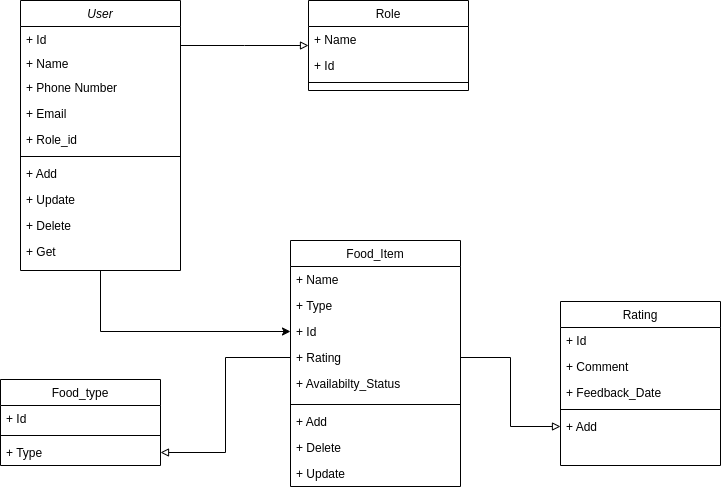

The diagram above was exported from draw.io. Its source (the exported page's mxGraphModel, read from the mxfile embedded in the PNG):
<mxGraphModel dx="1364" dy="793" grid="1" gridSize="10" guides="1" tooltips="1" connect="1" arrows="1" fold="1" page="1" pageScale="1" pageWidth="827" pageHeight="1169" math="0" shadow="0">
  <root>
    <mxCell id="WIyWlLk6GJQsqaUBKTNV-0" />
    <mxCell id="WIyWlLk6GJQsqaUBKTNV-1" parent="WIyWlLk6GJQsqaUBKTNV-0" />
    <mxCell id="jtv0l3j4RfkQtzlfmhdX-4" style="edgeStyle=orthogonalEdgeStyle;rounded=0;orthogonalLoop=1;jettySize=auto;html=1;entryX=0;entryY=0.5;entryDx=0;entryDy=0;" parent="WIyWlLk6GJQsqaUBKTNV-1" source="zkfFHV4jXpPFQw0GAbJ--0" target="Mq5hqOuh8VlLEHrXcCGj-4" edge="1">
      <mxGeometry relative="1" as="geometry" />
    </mxCell>
    <mxCell id="zkfFHV4jXpPFQw0GAbJ--0" value="User" style="swimlane;fontStyle=2;align=center;verticalAlign=top;childLayout=stackLayout;horizontal=1;startSize=26;horizontalStack=0;resizeParent=1;resizeLast=0;collapsible=1;marginBottom=0;rounded=0;shadow=0;strokeWidth=1;" parent="WIyWlLk6GJQsqaUBKTNV-1" vertex="1">
      <mxGeometry x="220" y="120" width="160" height="270" as="geometry">
        <mxRectangle x="230" y="140" width="160" height="26" as="alternateBounds" />
      </mxGeometry>
    </mxCell>
    <mxCell id="zkfFHV4jXpPFQw0GAbJ--1" value="+ Id" style="text;align=left;verticalAlign=top;spacingLeft=4;spacingRight=4;overflow=hidden;rotatable=0;points=[[0,0.5],[1,0.5]];portConstraint=eastwest;" parent="zkfFHV4jXpPFQw0GAbJ--0" vertex="1">
      <mxGeometry y="26" width="160" height="24" as="geometry" />
    </mxCell>
    <mxCell id="RBWVUF-62sVTolynpg_Z-1" value="+ Name" style="text;align=left;verticalAlign=top;spacingLeft=4;spacingRight=4;overflow=hidden;rotatable=0;points=[[0,0.5],[1,0.5]];portConstraint=eastwest;" parent="zkfFHV4jXpPFQw0GAbJ--0" vertex="1">
      <mxGeometry y="50" width="160" height="24" as="geometry" />
    </mxCell>
    <mxCell id="zkfFHV4jXpPFQw0GAbJ--2" value="+ Phone Number" style="text;align=left;verticalAlign=top;spacingLeft=4;spacingRight=4;overflow=hidden;rotatable=0;points=[[0,0.5],[1,0.5]];portConstraint=eastwest;rounded=0;shadow=0;html=0;" parent="zkfFHV4jXpPFQw0GAbJ--0" vertex="1">
      <mxGeometry y="74" width="160" height="26" as="geometry" />
    </mxCell>
    <mxCell id="zkfFHV4jXpPFQw0GAbJ--3" value="+ Email" style="text;align=left;verticalAlign=top;spacingLeft=4;spacingRight=4;overflow=hidden;rotatable=0;points=[[0,0.5],[1,0.5]];portConstraint=eastwest;rounded=0;shadow=0;html=0;" parent="zkfFHV4jXpPFQw0GAbJ--0" vertex="1">
      <mxGeometry y="100" width="160" height="26" as="geometry" />
    </mxCell>
    <mxCell id="RBWVUF-62sVTolynpg_Z-2" value="+ Role_id" style="text;align=left;verticalAlign=top;spacingLeft=4;spacingRight=4;overflow=hidden;rotatable=0;points=[[0,0.5],[1,0.5]];portConstraint=eastwest;rounded=0;shadow=0;html=0;" parent="zkfFHV4jXpPFQw0GAbJ--0" vertex="1">
      <mxGeometry y="126" width="160" height="26" as="geometry" />
    </mxCell>
    <mxCell id="zkfFHV4jXpPFQw0GAbJ--4" value="" style="line;html=1;strokeWidth=1;align=left;verticalAlign=middle;spacingTop=-1;spacingLeft=3;spacingRight=3;rotatable=0;labelPosition=right;points=[];portConstraint=eastwest;" parent="zkfFHV4jXpPFQw0GAbJ--0" vertex="1">
      <mxGeometry y="152" width="160" height="8" as="geometry" />
    </mxCell>
    <mxCell id="zkfFHV4jXpPFQw0GAbJ--5" value="+ Add" style="text;align=left;verticalAlign=top;spacingLeft=4;spacingRight=4;overflow=hidden;rotatable=0;points=[[0,0.5],[1,0.5]];portConstraint=eastwest;" parent="zkfFHV4jXpPFQw0GAbJ--0" vertex="1">
      <mxGeometry y="160" width="160" height="26" as="geometry" />
    </mxCell>
    <mxCell id="RBWVUF-62sVTolynpg_Z-7" value="+ Update" style="text;align=left;verticalAlign=top;spacingLeft=4;spacingRight=4;overflow=hidden;rotatable=0;points=[[0,0.5],[1,0.5]];portConstraint=eastwest;" parent="zkfFHV4jXpPFQw0GAbJ--0" vertex="1">
      <mxGeometry y="186" width="160" height="26" as="geometry" />
    </mxCell>
    <mxCell id="RBWVUF-62sVTolynpg_Z-8" value="+ Delete" style="text;align=left;verticalAlign=top;spacingLeft=4;spacingRight=4;overflow=hidden;rotatable=0;points=[[0,0.5],[1,0.5]];portConstraint=eastwest;" parent="zkfFHV4jXpPFQw0GAbJ--0" vertex="1">
      <mxGeometry y="212" width="160" height="26" as="geometry" />
    </mxCell>
    <mxCell id="RBWVUF-62sVTolynpg_Z-9" value="+ Get" style="text;align=left;verticalAlign=top;spacingLeft=4;spacingRight=4;overflow=hidden;rotatable=0;points=[[0,0.5],[1,0.5]];portConstraint=eastwest;" parent="zkfFHV4jXpPFQw0GAbJ--0" vertex="1">
      <mxGeometry y="238" width="160" height="32" as="geometry" />
    </mxCell>
    <mxCell id="zkfFHV4jXpPFQw0GAbJ--6" value="Rating" style="swimlane;fontStyle=0;align=center;verticalAlign=top;childLayout=stackLayout;horizontal=1;startSize=26;horizontalStack=0;resizeParent=1;resizeLast=0;collapsible=1;marginBottom=0;rounded=0;shadow=0;strokeWidth=1;" parent="WIyWlLk6GJQsqaUBKTNV-1" vertex="1">
      <mxGeometry x="760" y="421" width="160" height="164" as="geometry">
        <mxRectangle x="130" y="380" width="160" height="26" as="alternateBounds" />
      </mxGeometry>
    </mxCell>
    <mxCell id="zkfFHV4jXpPFQw0GAbJ--7" value="+ Id" style="text;align=left;verticalAlign=top;spacingLeft=4;spacingRight=4;overflow=hidden;rotatable=0;points=[[0,0.5],[1,0.5]];portConstraint=eastwest;" parent="zkfFHV4jXpPFQw0GAbJ--6" vertex="1">
      <mxGeometry y="26" width="160" height="26" as="geometry" />
    </mxCell>
    <mxCell id="zkfFHV4jXpPFQw0GAbJ--8" value="+ Comment" style="text;align=left;verticalAlign=top;spacingLeft=4;spacingRight=4;overflow=hidden;rotatable=0;points=[[0,0.5],[1,0.5]];portConstraint=eastwest;rounded=0;shadow=0;html=0;" parent="zkfFHV4jXpPFQw0GAbJ--6" vertex="1">
      <mxGeometry y="52" width="160" height="26" as="geometry" />
    </mxCell>
    <mxCell id="Mq5hqOuh8VlLEHrXcCGj-7" value="+ Feedback_Date" style="text;align=left;verticalAlign=top;spacingLeft=4;spacingRight=4;overflow=hidden;rotatable=0;points=[[0,0.5],[1,0.5]];portConstraint=eastwest;rounded=0;shadow=0;html=0;" parent="zkfFHV4jXpPFQw0GAbJ--6" vertex="1">
      <mxGeometry y="78" width="160" height="26" as="geometry" />
    </mxCell>
    <mxCell id="zkfFHV4jXpPFQw0GAbJ--9" value="" style="line;html=1;strokeWidth=1;align=left;verticalAlign=middle;spacingTop=-1;spacingLeft=3;spacingRight=3;rotatable=0;labelPosition=right;points=[];portConstraint=eastwest;" parent="zkfFHV4jXpPFQw0GAbJ--6" vertex="1">
      <mxGeometry y="104" width="160" height="8" as="geometry" />
    </mxCell>
    <mxCell id="zkfFHV4jXpPFQw0GAbJ--10" value="+ Add" style="text;align=left;verticalAlign=top;spacingLeft=4;spacingRight=4;overflow=hidden;rotatable=0;points=[[0,0.5],[1,0.5]];portConstraint=eastwest;fontStyle=0" parent="zkfFHV4jXpPFQw0GAbJ--6" vertex="1">
      <mxGeometry y="112" width="160" height="26" as="geometry" />
    </mxCell>
    <mxCell id="zkfFHV4jXpPFQw0GAbJ--13" value="Food_Item" style="swimlane;fontStyle=0;align=center;verticalAlign=top;childLayout=stackLayout;horizontal=1;startSize=26;horizontalStack=0;resizeParent=1;resizeLast=0;collapsible=1;marginBottom=0;rounded=0;shadow=0;strokeWidth=1;" parent="WIyWlLk6GJQsqaUBKTNV-1" vertex="1">
      <mxGeometry x="490" y="360" width="170" height="246" as="geometry">
        <mxRectangle x="340" y="380" width="170" height="26" as="alternateBounds" />
      </mxGeometry>
    </mxCell>
    <mxCell id="zkfFHV4jXpPFQw0GAbJ--14" value="+ Name" style="text;align=left;verticalAlign=top;spacingLeft=4;spacingRight=4;overflow=hidden;rotatable=0;points=[[0,0.5],[1,0.5]];portConstraint=eastwest;" parent="zkfFHV4jXpPFQw0GAbJ--13" vertex="1">
      <mxGeometry y="26" width="170" height="26" as="geometry" />
    </mxCell>
    <mxCell id="Mq5hqOuh8VlLEHrXcCGj-3" value="+ Type" style="text;align=left;verticalAlign=top;spacingLeft=4;spacingRight=4;overflow=hidden;rotatable=0;points=[[0,0.5],[1,0.5]];portConstraint=eastwest;" parent="zkfFHV4jXpPFQw0GAbJ--13" vertex="1">
      <mxGeometry y="52" width="170" height="26" as="geometry" />
    </mxCell>
    <mxCell id="Mq5hqOuh8VlLEHrXcCGj-4" value="+ Id" style="text;align=left;verticalAlign=top;spacingLeft=4;spacingRight=4;overflow=hidden;rotatable=0;points=[[0,0.5],[1,0.5]];portConstraint=eastwest;" parent="zkfFHV4jXpPFQw0GAbJ--13" vertex="1">
      <mxGeometry y="78" width="170" height="26" as="geometry" />
    </mxCell>
    <mxCell id="Mq5hqOuh8VlLEHrXcCGj-6" value="+ Rating" style="text;align=left;verticalAlign=top;spacingLeft=4;spacingRight=4;overflow=hidden;rotatable=0;points=[[0,0.5],[1,0.5]];portConstraint=eastwest;" parent="zkfFHV4jXpPFQw0GAbJ--13" vertex="1">
      <mxGeometry y="104" width="170" height="26" as="geometry" />
    </mxCell>
    <mxCell id="Mq5hqOuh8VlLEHrXcCGj-5" value="+ Availabilty_Status" style="text;align=left;verticalAlign=top;spacingLeft=4;spacingRight=4;overflow=hidden;rotatable=0;points=[[0,0.5],[1,0.5]];portConstraint=eastwest;" parent="zkfFHV4jXpPFQw0GAbJ--13" vertex="1">
      <mxGeometry y="130" width="170" height="30" as="geometry" />
    </mxCell>
    <mxCell id="zkfFHV4jXpPFQw0GAbJ--15" value="" style="line;html=1;strokeWidth=1;align=left;verticalAlign=middle;spacingTop=-1;spacingLeft=3;spacingRight=3;rotatable=0;labelPosition=right;points=[];portConstraint=eastwest;" parent="zkfFHV4jXpPFQw0GAbJ--13" vertex="1">
      <mxGeometry y="160" width="170" height="8" as="geometry" />
    </mxCell>
    <mxCell id="Mq5hqOuh8VlLEHrXcCGj-1" value="+ Add" style="text;align=left;verticalAlign=top;spacingLeft=4;spacingRight=4;overflow=hidden;rotatable=0;points=[[0,0.5],[1,0.5]];portConstraint=eastwest;" parent="zkfFHV4jXpPFQw0GAbJ--13" vertex="1">
      <mxGeometry y="168" width="170" height="26" as="geometry" />
    </mxCell>
    <mxCell id="Mq5hqOuh8VlLEHrXcCGj-2" value="+ Delete" style="text;align=left;verticalAlign=top;spacingLeft=4;spacingRight=4;overflow=hidden;rotatable=0;points=[[0,0.5],[1,0.5]];portConstraint=eastwest;" parent="zkfFHV4jXpPFQw0GAbJ--13" vertex="1">
      <mxGeometry y="194" width="170" height="26" as="geometry" />
    </mxCell>
    <mxCell id="Mq5hqOuh8VlLEHrXcCGj-8" value="+ Update" style="text;align=left;verticalAlign=top;spacingLeft=4;spacingRight=4;overflow=hidden;rotatable=0;points=[[0,0.5],[1,0.5]];portConstraint=eastwest;" parent="zkfFHV4jXpPFQw0GAbJ--13" vertex="1">
      <mxGeometry y="220" width="170" height="26" as="geometry" />
    </mxCell>
    <mxCell id="zkfFHV4jXpPFQw0GAbJ--17" value="Role" style="swimlane;fontStyle=0;align=center;verticalAlign=top;childLayout=stackLayout;horizontal=1;startSize=26;horizontalStack=0;resizeParent=1;resizeLast=0;collapsible=1;marginBottom=0;rounded=0;shadow=0;strokeWidth=1;" parent="WIyWlLk6GJQsqaUBKTNV-1" vertex="1">
      <mxGeometry x="508" y="120" width="160" height="90" as="geometry">
        <mxRectangle x="550" y="140" width="160" height="26" as="alternateBounds" />
      </mxGeometry>
    </mxCell>
    <mxCell id="zkfFHV4jXpPFQw0GAbJ--18" value="+ Name" style="text;align=left;verticalAlign=top;spacingLeft=4;spacingRight=4;overflow=hidden;rotatable=0;points=[[0,0.5],[1,0.5]];portConstraint=eastwest;" parent="zkfFHV4jXpPFQw0GAbJ--17" vertex="1">
      <mxGeometry y="26" width="160" height="26" as="geometry" />
    </mxCell>
    <mxCell id="zkfFHV4jXpPFQw0GAbJ--22" value="+ Id" style="text;align=left;verticalAlign=top;spacingLeft=4;spacingRight=4;overflow=hidden;rotatable=0;points=[[0,0.5],[1,0.5]];portConstraint=eastwest;rounded=0;shadow=0;html=0;" parent="zkfFHV4jXpPFQw0GAbJ--17" vertex="1">
      <mxGeometry y="52" width="160" height="26" as="geometry" />
    </mxCell>
    <mxCell id="zkfFHV4jXpPFQw0GAbJ--23" value="" style="line;html=1;strokeWidth=1;align=left;verticalAlign=middle;spacingTop=-1;spacingLeft=3;spacingRight=3;rotatable=0;labelPosition=right;points=[];portConstraint=eastwest;" parent="zkfFHV4jXpPFQw0GAbJ--17" vertex="1">
      <mxGeometry y="78" width="160" height="8" as="geometry" />
    </mxCell>
    <mxCell id="zkfFHV4jXpPFQw0GAbJ--26" value="" style="endArrow=block;shadow=0;strokeWidth=1;rounded=0;curved=0;endFill=0;edgeStyle=elbowEdgeStyle;elbow=vertical;" parent="WIyWlLk6GJQsqaUBKTNV-1" source="zkfFHV4jXpPFQw0GAbJ--0" target="zkfFHV4jXpPFQw0GAbJ--17" edge="1">
      <mxGeometry x="0.5" y="41" relative="1" as="geometry">
        <mxPoint x="380" y="192" as="sourcePoint" />
        <mxPoint x="540" y="192" as="targetPoint" />
        <mxPoint x="-40" y="32" as="offset" />
      </mxGeometry>
    </mxCell>
    <mxCell id="zkfFHV4jXpPFQw0GAbJ--27" value="" style="resizable=0;align=left;verticalAlign=bottom;labelBackgroundColor=none;fontSize=12;" parent="zkfFHV4jXpPFQw0GAbJ--26" connectable="0" vertex="1">
      <mxGeometry x="-1" relative="1" as="geometry">
        <mxPoint y="4" as="offset" />
      </mxGeometry>
    </mxCell>
    <mxCell id="zkfFHV4jXpPFQw0GAbJ--28" value="" style="resizable=0;align=right;verticalAlign=bottom;labelBackgroundColor=none;fontSize=12;" parent="zkfFHV4jXpPFQw0GAbJ--26" connectable="0" vertex="1">
      <mxGeometry x="1" relative="1" as="geometry">
        <mxPoint x="-7" y="4" as="offset" />
      </mxGeometry>
    </mxCell>
    <mxCell id="RBWVUF-62sVTolynpg_Z-3" value="&lt;span style=&quot;font-weight: normal;&quot;&gt;Food_type&lt;/span&gt;" style="swimlane;fontStyle=1;align=center;verticalAlign=top;childLayout=stackLayout;horizontal=1;startSize=26;horizontalStack=0;resizeParent=1;resizeParentMax=0;resizeLast=0;collapsible=1;marginBottom=0;whiteSpace=wrap;html=1;" parent="WIyWlLk6GJQsqaUBKTNV-1" vertex="1">
      <mxGeometry x="200" y="499" width="160" height="86" as="geometry" />
    </mxCell>
    <mxCell id="RBWVUF-62sVTolynpg_Z-4" value="+ Id" style="text;strokeColor=none;fillColor=none;align=left;verticalAlign=top;spacingLeft=4;spacingRight=4;overflow=hidden;rotatable=0;points=[[0,0.5],[1,0.5]];portConstraint=eastwest;whiteSpace=wrap;html=1;" parent="RBWVUF-62sVTolynpg_Z-3" vertex="1">
      <mxGeometry y="26" width="160" height="26" as="geometry" />
    </mxCell>
    <mxCell id="RBWVUF-62sVTolynpg_Z-5" value="" style="line;strokeWidth=1;fillColor=none;align=left;verticalAlign=middle;spacingTop=-1;spacingLeft=3;spacingRight=3;rotatable=0;labelPosition=right;points=[];portConstraint=eastwest;strokeColor=inherit;" parent="RBWVUF-62sVTolynpg_Z-3" vertex="1">
      <mxGeometry y="52" width="160" height="8" as="geometry" />
    </mxCell>
    <mxCell id="RBWVUF-62sVTolynpg_Z-6" value="+ Type" style="text;strokeColor=none;fillColor=none;align=left;verticalAlign=top;spacingLeft=4;spacingRight=4;overflow=hidden;rotatable=0;points=[[0,0.5],[1,0.5]];portConstraint=eastwest;whiteSpace=wrap;html=1;" parent="RBWVUF-62sVTolynpg_Z-3" vertex="1">
      <mxGeometry y="60" width="160" height="26" as="geometry" />
    </mxCell>
    <mxCell id="jtv0l3j4RfkQtzlfmhdX-0" value="" style="edgeStyle=orthogonalEdgeStyle;rounded=0;orthogonalLoop=1;jettySize=auto;html=1;endArrow=block;endFill=0;" parent="WIyWlLk6GJQsqaUBKTNV-1" source="Mq5hqOuh8VlLEHrXcCGj-6" target="zkfFHV4jXpPFQw0GAbJ--10" edge="1">
      <mxGeometry relative="1" as="geometry" />
    </mxCell>
    <mxCell id="jtv0l3j4RfkQtzlfmhdX-1" value="" style="edgeStyle=orthogonalEdgeStyle;rounded=0;orthogonalLoop=1;jettySize=auto;html=1;endArrow=block;endFill=0;" parent="WIyWlLk6GJQsqaUBKTNV-1" source="Mq5hqOuh8VlLEHrXcCGj-6" target="RBWVUF-62sVTolynpg_Z-6" edge="1">
      <mxGeometry relative="1" as="geometry" />
    </mxCell>
  </root>
</mxGraphModel>